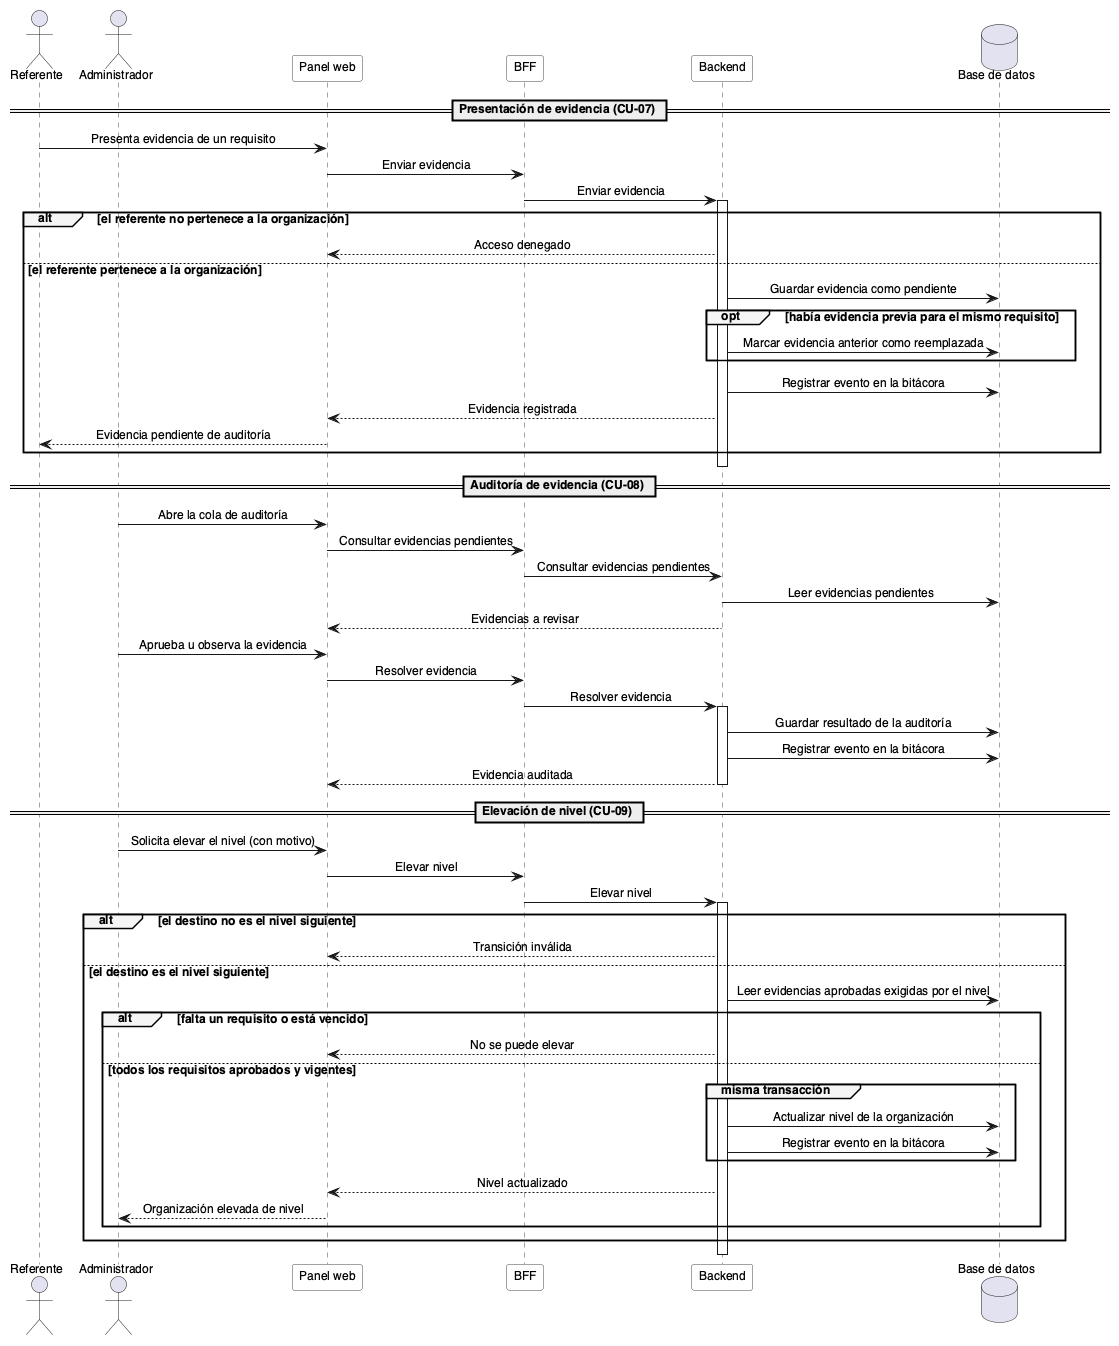

The diagram above was rendered by PlantUML. Its source (embedded in the PNG):
@startuml
' Hornero — Evidencia, auditoría y elevación de nivel (CU-07, CU-08, CU-09)
!include _estilo.iuml

actor "Referente" as Referente
actor "Administrador" as Admin
participant "Panel web" as Web
participant "BFF" as BFF
participant "Backend" as Back
database "Base de datos" as DB

== Presentación de evidencia (CU-07) ==

Referente -> Web : Presenta evidencia de un requisito
Web -> BFF : Enviar evidencia
BFF -> Back : Enviar evidencia
activate Back
alt el referente no pertenece a la organización
  Back --> Web : Acceso denegado
else el referente pertenece a la organización
  Back -> DB : Guardar evidencia como pendiente
  opt había evidencia previa para el mismo requisito
    Back -> DB : Marcar evidencia anterior como reemplazada
  end
  Back -> DB : Registrar evento en la bitácora
  Back --> Web : Evidencia registrada
  Web --> Referente : Evidencia pendiente de auditoría
end
deactivate Back

== Auditoría de evidencia (CU-08) ==

Admin -> Web : Abre la cola de auditoría
Web -> BFF : Consultar evidencias pendientes
BFF -> Back : Consultar evidencias pendientes
Back -> DB : Leer evidencias pendientes
Back --> Web : Evidencias a revisar

Admin -> Web : Aprueba u observa la evidencia
Web -> BFF : Resolver evidencia
BFF -> Back : Resolver evidencia
activate Back
Back -> DB : Guardar resultado de la auditoría
Back -> DB : Registrar evento en la bitácora
Back --> Web : Evidencia auditada
deactivate Back

== Elevación de nivel (CU-09) ==

Admin -> Web : Solicita elevar el nivel (con motivo)
Web -> BFF : Elevar nivel
BFF -> Back : Elevar nivel
activate Back
alt el destino no es el nivel siguiente
  Back --> Web : Transición inválida
else el destino es el nivel siguiente
  Back -> DB : Leer evidencias aprobadas exigidas por el nivel
  alt falta un requisito o está vencido
    Back --> Web : No se puede elevar
  else todos los requisitos aprobados y vigentes
    group misma transacción
      Back -> DB : Actualizar nivel de la organización
      Back -> DB : Registrar evento en la bitácora
    end
    Back --> Web : Nivel actualizado
    Web --> Admin : Organización elevada de nivel
  end
end
deactivate Back

@enduml